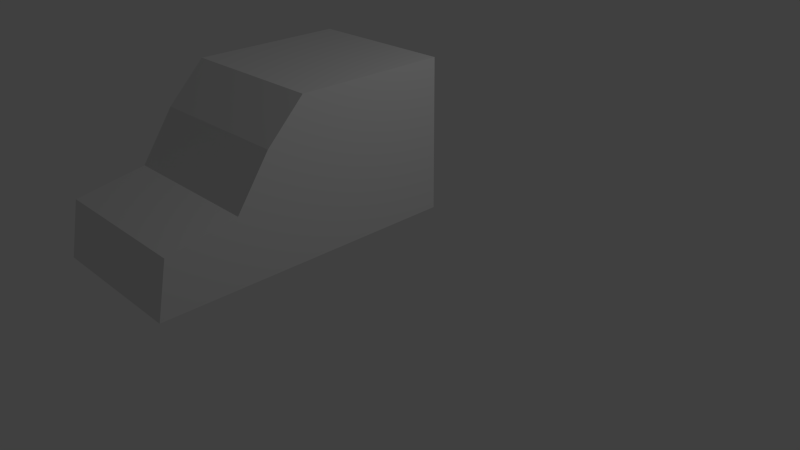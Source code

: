 # Source: zz-Auto.blend  (saved by Blender 2.76.0; exported with 4.5.12 LTS)
import bpy
from mathutils import Matrix  # noqa: F401  (used for matrix-valued properties, if any)

bpy.ops.wm.read_factory_settings(use_empty=True)
scene = bpy.context.scene
scene.name = 'Scene'

# ---- collections
col_collection_1 = bpy.data.collections.new('Collection 1'); scene.collection.children.link(col_collection_1)

# ---- materials (node trees are filled in below, after node groups)
mat_material = bpy.data.materials.new('Material')
mat_material.alpha_threshold = 0.0
mat_material.use_transparent_shadow = False
mat_material.roughness = 0.5
mat_material.line_color = (0.0, 0.0, 0.0, 1.0)

# ---- material node trees

# ---- world
world_world = bpy.data.worlds.new('World'); scene.world = world_world
world_world.color = (0.05088, 0.05088, 0.05088)
world_world.use_sun_shadow = False
world_world.sun_shadow_jitter_overblur = 0.0
world_world.cycles.sampling_method = 'MANUAL'
world_world.cycles.sample_map_resolution = 256

# ---- cameras
cam_camera = bpy.data.cameras.new('Camera')
cam_camera.clip_end = 100.0
cam_camera.lens = 35.0
cam_camera.sensor_width = 32.0
cam_camera.sensor_height = 18.0
cam_camera.ortho_scale = 7.314
cam_camera.dof.focus_distance = 0.0
cam_camera.dof.aperture_fstop = 128.0

# ---- lights
light_lamp = bpy.data.lights.new('Lamp', 'POINT')
light_lamp.transmission_factor = 0.0
light_lamp.cutoff_distance = 30.0
light_lamp.energy = 100.0
light_lamp.shadow_buffer_clip_start = 1.001
light_lamp.shadow_soft_size = 0.1
light_lamp.shadow_maximum_resolution = 0.006
light_lamp.use_absolute_resolution = True
light_lamp.cycles.use_multiple_importance_sampling = False

# ---- meshes
me_cube = bpy.data.meshes.new('Cube')
me_cube.from_pydata([(1.0, 1.0, -1.0), (1.0, -3.0, -1.0), (-1.0, -3.0, -1.0), (-1.0, 1.0, -1.0), (1.0, 1.0, 1.0), (1.0, -1.0, 1.0), (-1.0, -1.0, 1.0), (-1.0, 1.0, 1.0), (0.0, -3.0, -1.0), (1.0, -1.946, -0.1362), (-1.0, -1.946, -0.1362), (-5.364e-07, -1.0, 1.0), (-2.98e-07, -1.946, -0.1362), (-0.5, -3.0, -1.0), (1.0, -1.5, 0.5), (-1.0, -1.5, 0.5), (-0.5, -1.0, 1.0), (0.5, -3.0, -1.0), (1.0, -2.844, -0.296), (-1.0, -2.844, -0.296), (0.5, -1.0, 1.0), (-0.5, -1.946, -0.1362), (0.5, -1.946, -0.1362), (-1.49e-07, -2.844, -0.296), (-4.172e-07, -1.5, 0.5), (0.5, -1.5, 0.5), (0.5, -2.844, -0.296), (-0.5, -2.844, -0.296), (-0.5, -1.5, 0.5)], [], [(0, 1, 17, 8, 13, 2, 3), (4, 7, 6, 16, 11, 20, 5), (0, 4, 5, 14, 9, 18, 1), (28, 16, 6, 15), (2, 19, 10, 15, 6, 7, 3), (4, 0, 3, 7), (27, 21, 10, 19), (26, 22, 12, 23), (25, 20, 11, 24), (22, 25, 24, 12), (9, 14, 25, 22), (14, 5, 20, 25), (17, 26, 23, 8), (1, 18, 26, 17), (18, 9, 22, 26), (13, 27, 19, 2), (8, 23, 27, 13), (23, 12, 21, 27), (21, 28, 15, 10), (12, 24, 28, 21), (24, 11, 16, 28)])
me_cube.materials.append(mat_material)
me_cube.use_remesh_preserve_volume = False
me_cube.use_remesh_preserve_attributes = False
me_cube.use_mirror_vertex_groups = False
me_cube.update()

# ---- objects
ob_cube = bpy.data.objects.new('Cube', me_cube)
ob_lamp = bpy.data.objects.new('Lamp', light_lamp)
ob_camera = bpy.data.objects.new('Camera', cam_camera)

# ---- transforms, parenting, visibility, modifiers, constraints
ob_cube.location = (-0.783, -0.1297, 1.452)
ob_cube.lock_rotations_4d = False
ob_cube.empty_display_type = 'ARROWS'
ob_cube.lineart.crease_threshold = 0.0
ob_lamp.location = (4.076, 1.005, 5.904)
ob_lamp.rotation_euler = (0.6503, 0.05522, 1.866)
ob_lamp.lock_rotations_4d = False
ob_lamp.empty_display_type = 'ARROWS'
ob_lamp.color = (0.0, 0.0, 0.0, 0.0)
ob_lamp.lineart.crease_threshold = 0.0
ob_camera.location = (7.481, -6.508, 5.344)
ob_camera.rotation_euler = (1.109, 0.01082, 0.8149)
ob_camera.lock_rotations_4d = False
ob_camera.empty_display_type = 'ARROWS'
ob_camera.color = (0.0, 0.0, 0.0, 0.0)
ob_camera.display_type = 'WIRE'
ob_camera.lineart.crease_threshold = 0.0

# ---- collection membership
col_collection_1.objects.link(ob_cube)
col_collection_1.objects.link(ob_lamp)
col_collection_1.objects.link(ob_camera)

# ---- scene / render settings (as saved in the file)
scene.camera = ob_camera
scene.frame_start = 1; scene.frame_end = 250; scene.frame_set(1)
scene.render.engine = 'BLENDER_EEVEE_NEXT'
scene.render.resolution_percentage = 50
scene.render.dither_intensity = 0.0
scene.cycles.use_denoising = False
scene.cycles.samples = 10
scene.cycles.sampling_pattern = 'TABULATED_SOBOL'
scene.cycles.light_sampling_threshold = 0.0
scene.cycles.use_adaptive_sampling = False
scene.cycles.use_light_tree = False
scene.cycles.blur_glossy = 0.0
scene.cycles.pixel_filter_type = 'GAUSSIAN'
scene.cycles.sample_clamp_indirect = 0.0
scene.view_settings.view_transform = 'Standard'
bpy.context.view_layer.update()
